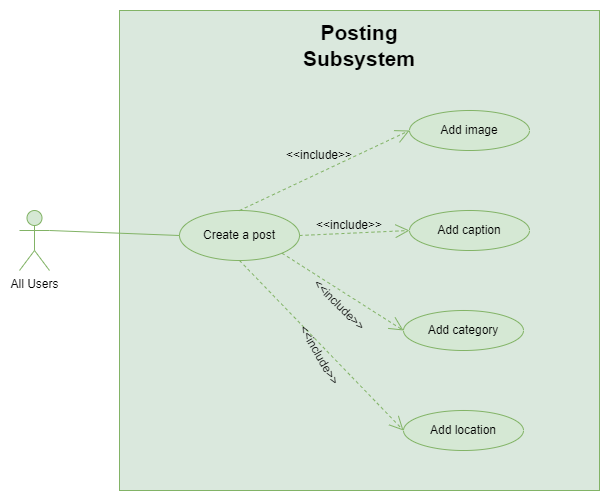

The diagram above was exported from draw.io. Its source (the exported page's mxGraphModel, read from the mxfile embedded in the PNG):
<mxGraphModel dx="794" dy="553" grid="1" gridSize="10" guides="1" tooltips="1" connect="1" arrows="1" fold="1" page="1" pageScale="1" pageWidth="827" pageHeight="1169" math="0" shadow="0">
  <root>
    <mxCell id="0" />
    <mxCell id="1" parent="0" />
    <mxCell id="JT9bkB0ejCwSKVqOJ6Va-1" value="" style="whiteSpace=wrap;html=1;aspect=fixed;fillColor=#DAE8DD;strokeColor=#82b366;" parent="1" vertex="1">
      <mxGeometry x="130" y="40" width="480" height="480" as="geometry" />
    </mxCell>
    <mxCell id="JT9bkB0ejCwSKVqOJ6Va-2" value="Create a post" style="ellipse;whiteSpace=wrap;html=1;fillColor=#d5e8d4;strokeColor=#82b366;" parent="1" vertex="1">
      <mxGeometry x="190" y="240" width="120" height="50" as="geometry" />
    </mxCell>
    <mxCell id="JT9bkB0ejCwSKVqOJ6Va-5" value="All Users" style="shape=umlActor;verticalLabelPosition=bottom;verticalAlign=top;html=1;outlineConnect=0;fillColor=#d5e8d4;strokeColor=#82b366;" parent="1" vertex="1">
      <mxGeometry x="30" y="240" width="30" height="60" as="geometry" />
    </mxCell>
    <mxCell id="JT9bkB0ejCwSKVqOJ6Va-6" value="&lt;font style=&quot;font-size: 21px;&quot;&gt;&lt;b&gt;Posting Subsystem&lt;/b&gt;&lt;/font&gt;" style="text;html=1;align=center;verticalAlign=middle;whiteSpace=wrap;rounded=0;" parent="1" vertex="1">
      <mxGeometry x="340" y="60" width="60" height="30" as="geometry" />
    </mxCell>
    <mxCell id="yAfM0IPt-xIrfjHxJUq2-1" value="Add image" style="ellipse;whiteSpace=wrap;html=1;fillColor=#d5e8d4;strokeColor=#82b366;" vertex="1" parent="1">
      <mxGeometry x="420" y="140" width="120" height="40" as="geometry" />
    </mxCell>
    <mxCell id="yAfM0IPt-xIrfjHxJUq2-2" value="Add caption" style="ellipse;whiteSpace=wrap;html=1;fillColor=#d5e8d4;strokeColor=#82b366;" vertex="1" parent="1">
      <mxGeometry x="420" y="240" width="120" height="40" as="geometry" />
    </mxCell>
    <mxCell id="yAfM0IPt-xIrfjHxJUq2-3" value="Add category" style="ellipse;whiteSpace=wrap;html=1;fillColor=#d5e8d4;strokeColor=#82b366;" vertex="1" parent="1">
      <mxGeometry x="414" y="340" width="120" height="40" as="geometry" />
    </mxCell>
    <mxCell id="yAfM0IPt-xIrfjHxJUq2-4" value="Add location" style="ellipse;whiteSpace=wrap;html=1;fillColor=#d5e8d4;strokeColor=#82b366;" vertex="1" parent="1">
      <mxGeometry x="414" y="440" width="120" height="40" as="geometry" />
    </mxCell>
    <mxCell id="HLHLMletL-XprYZ0OEqp-1" value="" style="endArrow=none;html=1;rounded=0;entryX=0;entryY=0.5;entryDx=0;entryDy=0;exitX=1;exitY=0.3333333333333333;exitDx=0;exitDy=0;exitPerimeter=0;fillColor=#d5e8d4;strokeColor=#82b366;" edge="1" parent="1" source="JT9bkB0ejCwSKVqOJ6Va-5" target="JT9bkB0ejCwSKVqOJ6Va-2">
      <mxGeometry width="50" height="50" relative="1" as="geometry">
        <mxPoint x="150" y="280" as="sourcePoint" />
        <mxPoint x="200" y="230" as="targetPoint" />
      </mxGeometry>
    </mxCell>
    <mxCell id="qxRhm7GbJFvwtQmSWsRK-1" value="" style="endArrow=open;endSize=12;dashed=1;html=1;rounded=0;exitX=0.5;exitY=0;exitDx=0;exitDy=0;entryX=0;entryY=0.5;entryDx=0;entryDy=0;fillColor=#d5e8d4;strokeColor=#82b366;" edge="1" parent="1" source="JT9bkB0ejCwSKVqOJ6Va-2" target="yAfM0IPt-xIrfjHxJUq2-1">
      <mxGeometry width="160" relative="1" as="geometry">
        <mxPoint x="373" y="250" as="sourcePoint" />
        <mxPoint x="540" y="170" as="targetPoint" />
      </mxGeometry>
    </mxCell>
    <mxCell id="qxRhm7GbJFvwtQmSWsRK-2" value="" style="endArrow=open;endSize=12;dashed=1;html=1;rounded=0;exitX=1;exitY=1;exitDx=0;exitDy=0;entryX=0;entryY=0.5;entryDx=0;entryDy=0;fillColor=#d5e8d4;strokeColor=#82b366;" edge="1" parent="1" source="JT9bkB0ejCwSKVqOJ6Va-2" target="yAfM0IPt-xIrfjHxJUq2-3">
      <mxGeometry width="160" relative="1" as="geometry">
        <mxPoint x="383" y="260" as="sourcePoint" />
        <mxPoint x="550" y="180" as="targetPoint" />
      </mxGeometry>
    </mxCell>
    <mxCell id="qxRhm7GbJFvwtQmSWsRK-3" value="" style="endArrow=open;endSize=12;dashed=1;html=1;rounded=0;exitX=1;exitY=0.5;exitDx=0;exitDy=0;entryX=0;entryY=0.5;entryDx=0;entryDy=0;fillColor=#d5e8d4;strokeColor=#82b366;" edge="1" parent="1" source="JT9bkB0ejCwSKVqOJ6Va-2" target="yAfM0IPt-xIrfjHxJUq2-2">
      <mxGeometry width="160" relative="1" as="geometry">
        <mxPoint x="393" y="270" as="sourcePoint" />
        <mxPoint x="560" y="190" as="targetPoint" />
      </mxGeometry>
    </mxCell>
    <mxCell id="qxRhm7GbJFvwtQmSWsRK-4" value="" style="endArrow=open;endSize=12;dashed=1;html=1;rounded=0;exitX=0.5;exitY=1;exitDx=0;exitDy=0;entryX=0;entryY=0.5;entryDx=0;entryDy=0;fillColor=#d5e8d4;strokeColor=#82b366;" edge="1" parent="1" source="JT9bkB0ejCwSKVqOJ6Va-2" target="yAfM0IPt-xIrfjHxJUq2-4">
      <mxGeometry width="160" relative="1" as="geometry">
        <mxPoint x="403" y="280" as="sourcePoint" />
        <mxPoint x="570" y="200" as="targetPoint" />
      </mxGeometry>
    </mxCell>
    <mxCell id="MbYNC_pm4iogInkk4UHX-1" value="&amp;lt;&amp;lt;include&amp;gt;&amp;gt;" style="text;html=1;align=center;verticalAlign=middle;whiteSpace=wrap;rounded=0;rotation=0;" vertex="1" parent="1">
      <mxGeometry x="300" y="170" width="60" height="30" as="geometry" />
    </mxCell>
    <mxCell id="MbYNC_pm4iogInkk4UHX-2" value="&amp;lt;&amp;lt;include&amp;gt;&amp;gt;" style="text;html=1;align=center;verticalAlign=middle;whiteSpace=wrap;rounded=0;rotation=0;" vertex="1" parent="1">
      <mxGeometry x="330" y="240" width="60" height="30" as="geometry" />
    </mxCell>
    <mxCell id="MbYNC_pm4iogInkk4UHX-3" value="&amp;lt;&amp;lt;include&amp;gt;&amp;gt;" style="text;html=1;align=center;verticalAlign=middle;whiteSpace=wrap;rounded=0;rotation=60;" vertex="1" parent="1">
      <mxGeometry x="300" y="370" width="60" height="30" as="geometry" />
    </mxCell>
    <mxCell id="MbYNC_pm4iogInkk4UHX-4" value="&amp;lt;&amp;lt;include&amp;gt;&amp;gt;" style="text;html=1;align=center;verticalAlign=middle;whiteSpace=wrap;rounded=0;rotation=45;" vertex="1" parent="1">
      <mxGeometry x="320" y="320" width="60" height="30" as="geometry" />
    </mxCell>
  </root>
</mxGraphModel>